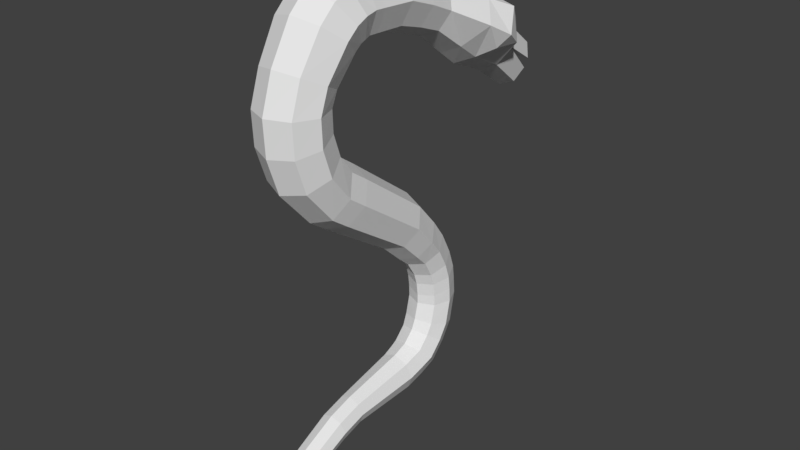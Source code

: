 # Source: DragonFlyCilindro.blend  (saved by Blender 2.78.0; exported with 4.5.12 LTS)
import bpy
from mathutils import Matrix  # noqa: F401  (used for matrix-valued properties, if any)

bpy.ops.wm.read_factory_settings(use_empty=True)
scene = bpy.context.scene
scene.name = 'Scene'

# ---- collections
col_collection_1 = bpy.data.collections.new('Collection 1'); scene.collection.children.link(col_collection_1)

# ---- world
world_world = bpy.data.worlds.new('World'); scene.world = world_world
world_world.color = (0.05088, 0.05088, 0.05088)
world_world.use_sun_shadow = False
world_world.sun_shadow_jitter_overblur = 0.0
world_world.cycles.sampling_method = 'MANUAL'

# ---- meshes
me_cube_001 = bpy.data.meshes.new('Cube.001')
me_cube_001.from_pydata([(0.0, 1.684, 0.7849), (0.0, 0.6083, -0.2882), (0.0, -0.06786, 0.2149), (0.1817, 0.565, -0.3497), (0.198, -0.1151, 0.1478), (0.257, 0.4604, -0.4983), (0.28, -0.229, -0.01409), (0.1817, 0.3558, -0.6469), (0.198, -0.3429, -0.176), (0.0, 0.3125, -0.7085), (0.0, -0.3901, -0.2431), (0.0, 0.8226, -0.5328), (0.1685, 0.7768, -0.5855), (0.2382, 0.6662, -0.7126), (0.1685, 0.5556, -0.8397), (0.0, 0.5098, -0.8923), (0.0, 0.9704, -0.7318), (0.1524, 0.9203, -0.7702), (0.2156, 0.7992, -0.8628), (0.1524, 0.6782, -0.9554), (0.0, 0.628, -0.9938), (0.0, 1.086, -0.9502), (0.1461, 1.032, -0.978), (0.2067, 0.9023, -1.045), (0.1461, 0.7725, -1.112), (0.0, 0.7187, -1.14), (0.0, 1.15, -1.137), (0.1461, 1.092, -1.152), (0.2067, 0.9503, -1.189), (0.1461, 0.8089, -1.226), (0.0, 0.7503, -1.241), (0.0, 1.166, -1.26), (0.1461, 1.107, -1.276), (0.2067, 0.9658, -1.312), (0.1461, 0.8243, -1.349), (0.0, 0.7658, -1.364), (0.0, 1.179, -1.432), (0.1461, 1.119, -1.435), (0.2067, 0.9728, -1.441), (0.1461, 0.8268, -1.448), (0.0, 0.7663, -1.45), (0.0, 1.12, -1.73), (0.1461, 1.063, -1.712), (0.2067, 0.9234, -1.667), (0.1461, 0.7841, -1.623), (0.0, 0.7264, -1.605), (0.0, 1.011, -1.921), (0.1401, 0.9639, -1.888), (0.1981, 0.849, -1.808), (0.1401, 0.7342, -1.727), (0.0, 0.6866, -1.694), (0.0, 0.8693, -2.073), (0.1401, 0.8275, -2.033), (0.1981, 0.7266, -1.936), (0.1401, 0.6256, -1.839), (0.0, 0.5838, -1.798), (0.0, 0.7, -2.151), (0.1323, 0.675, -2.102), (0.187, 0.6148, -1.984), (0.1323, 0.5545, -1.866), (0.0, 0.5295, -1.818), (0.0, 0.4915, -2.208), (0.1272, 0.485, -2.156), (0.1799, 0.4693, -2.03), (0.1272, 0.4537, -1.904), (0.0, 0.4472, -1.851), (0.0, -0.1323, -2.243), (0.09681, -0.1372, -2.203), (0.1369, -0.1492, -2.107), (0.09681, -0.1611, -2.011), (0.0, -0.1661, -1.971), (0.0, -0.3472, -2.309), (0.09681, -0.355, -2.269), (0.1369, -0.3738, -2.174), (0.09681, -0.3926, -2.079), (0.0, -0.4004, -2.04), (0.0, -0.6436, -2.447), (0.09023, -0.6637, -2.415), (0.1276, -0.712, -2.339), (0.09023, -0.7604, -2.263), (0.0, -0.7804, -2.231), (0.0, -0.239, 0.3354), (0.198, -0.2862, 0.2683), (0.28, -0.4002, 0.1064), (0.198, -0.5141, -0.05556), (0.0, -0.5613, -0.1226), (0.0, -0.3434, 0.4831), (0.2072, -0.4203, 0.445), (0.293, -0.6059, 0.353), (0.2072, -0.7916, 0.2609), (0.0, -0.8685, 0.2228), (0.0, -0.4046, 0.6682), (0.2072, -0.4886, 0.6507), (0.293, -0.6915, 0.6084), (0.2072, -0.8943, 0.5661), (0.0, -0.9783, 0.5486), (0.0, -0.4081, 0.8445), (0.2072, -0.4938, 0.8479), (0.293, -0.7009, 0.8561), (0.2072, -0.9079, 0.8643), (0.0, -0.9937, 0.8677), (0.0, -0.36, 0.94), (0.2072, -0.4367, 0.9785), (0.293, -0.6219, 1.071), (0.2072, -0.8071, 1.164), (0.0, -0.8838, 1.203), (0.0, -0.1777, 1.158), (0.2249, -0.2513, 1.215), (0.318, -0.4291, 1.353), (0.2249, -0.6069, 1.49), (0.0, -0.6806, 1.547), (0.0, -0.1323, 1.19), (0.2262, -0.1886, 1.265), (0.3199, -0.3246, 1.445), (0.2262, -0.4606, 1.626), (0.0, -0.517, 1.701), (0.0, -0.1045, 1.196), (0.2246, -0.1384, 1.283), (0.3176, -0.2203, 1.492), (0.2246, -0.3021, 1.701), (0.0, -0.336, 1.787), (0.0, -0.07402, 1.207), (0.2124, -0.08163, 1.295), (0.3004, -0.1, 1.506), (0.2124, -0.1184, 1.718), (0.0, -0.126, 1.805), (0.0, -0.07402, 1.207), (0.2124, -0.08163, 1.295), (0.3004, -0.1, 1.506), (0.2124, -0.1184, 1.718), (0.0, -0.126, 1.805), (0.0, 0.008052, 1.205), (0.2084, 0.007437, 1.291), (0.2948, 0.005953, 1.499), (0.2084, 0.004468, 1.708), (0.0, 0.003853, 1.794), (0.0, 0.2821, 1.196), (0.2021, 0.2954, 1.278), (0.2858, 0.3276, 1.478), (0.2021, 0.3598, 1.677), (0.0, 0.3731, 1.76), (0.0, 0.5157, 1.132), (0.1872, 0.5424, 1.205), (0.2647, 0.6068, 1.381), (0.1872, 0.6712, 1.557), (0.0, 0.6979, 1.629), (0.0, 0.7584, 1.05), (0.1753, 0.7865, 1.117), (0.2479, 0.8544, 1.278), (0.1753, 0.9223, 1.44), (0.0, 0.9504, 1.507), (0.0, 2.073, 0.5667), (0.0, 1.228, 0.6945), (0.1924, 1.268, 0.7823), (0.4672, 1.381, 0.9989), (0.4162, 1.477, 1.211), (0.0, 1.517, 1.299), (0.0, 1.565, 0.5563), (0.1822, 1.6, 0.6232), (0.2577, 1.684, 0.7849), (0.1822, 1.768, 0.9465), (0.0, 1.803, 1.013), (0.1888, 2.073, 0.5667), (0.1335, 2.135, 0.6852), (0.0, 2.16, 0.7343), (0.0, 1.913, 0.3207), (0.0, 2.005, 0.4973), (0.1408, 1.94, 0.3725), (0.1991, 2.005, 0.4973), (0.1855, 1.073, 0.9175), (0.0, 1.038, 0.8381), (0.4033, 1.175, 1.114), (0.3165, 1.259, 1.305), (0.0, 1.278, 1.38), (0.1864, 1.462, 0.6893), (0.0, 1.425, 0.6137), (0.4016, 1.567, 0.8765), (0.3174, 1.657, 1.059), (0.0, 1.677, 1.13), (0.3651, 1.326, 0.8786), (0.0, -0.9507, -2.92), (0.0, -0.7753, -2.554), (0.09023, -0.8096, -2.539), (0.1276, -0.8925, -2.503), (0.09023, -0.9754, -2.468), (0.0, -1.01, -2.453), (0.0, -0.7639, -2.724), (0.1038, -0.8167, -2.719), (0.1568, -0.9441, -2.707), (0.1038, -1.071, -2.694), (0.0, -1.124, -2.689), (0.0, -0.8614, -2.929), (0.08122, -0.8876, -2.926), (0.1075, -0.9507, -2.92), (0.08122, -1.014, -2.914), (0.0, -1.04, -2.911)], [], [(1, 2, 4, 3), (3, 5, 13, 12), (6, 4, 82, 83), (3, 4, 6, 5), (1, 3, 12, 11), (5, 6, 8, 7), (7, 8, 10, 9), (7, 9, 15, 14), (10, 8, 84, 85), (5, 7, 14, 13), (8, 6, 83, 84), (4, 2, 81, 82), (11, 12, 17, 16), (12, 13, 18, 17), (13, 14, 19, 18), (14, 15, 20, 19), (18, 19, 24, 23), (19, 20, 25, 24), (16, 17, 22, 21), (17, 18, 23, 22), (21, 22, 27, 26), (22, 23, 28, 27), (23, 24, 29, 28), (24, 25, 30, 29), (26, 27, 32, 31), (27, 28, 33, 32), (28, 29, 34, 33), (29, 30, 35, 34), (31, 32, 37, 36), (32, 33, 38, 37), (33, 34, 39, 38), (34, 35, 40, 39), (39, 40, 45, 44), (36, 37, 42, 41), (37, 38, 43, 42), (38, 39, 44, 43), (41, 42, 47, 46), (42, 43, 48, 47), (43, 44, 49, 48), (44, 45, 50, 49), (46, 47, 52, 51), (47, 48, 53, 52), (48, 49, 54, 53), (49, 50, 55, 54), (52, 53, 58, 57), (53, 54, 59, 58), (54, 55, 60, 59), (51, 52, 57, 56), (56, 57, 62, 61), (57, 58, 63, 62), (58, 59, 64, 63), (59, 60, 65, 64), (61, 62, 67, 66), (62, 63, 68, 67), (63, 64, 69, 68), (64, 65, 70, 69), (66, 67, 72, 71), (67, 68, 73, 72), (68, 69, 74, 73), (69, 70, 75, 74), (73, 74, 79, 78), (74, 75, 80, 79), (71, 72, 77, 76), (72, 73, 78, 77), (79, 80, 185, 184), (76, 77, 182, 181), (77, 78, 183, 182), (78, 79, 184, 183), (82, 81, 86, 87), (83, 82, 87, 88), (84, 83, 88, 89), (85, 84, 89, 90), (87, 86, 91, 92), (88, 87, 92, 93), (89, 88, 93, 94), (90, 89, 94, 95), (95, 94, 99, 100), (92, 91, 96, 97), (93, 92, 97, 98), (94, 93, 98, 99), (97, 96, 101, 102), (98, 97, 102, 103), (99, 98, 103, 104), (100, 99, 104, 105), (102, 101, 106, 107), (103, 102, 107, 108), (104, 103, 108, 109), (105, 104, 109, 110), (108, 107, 112, 113), (109, 108, 113, 114), (110, 109, 114, 115), (107, 106, 111, 112), (112, 111, 116, 117), (113, 112, 117, 118), (114, 113, 118, 119), (115, 114, 119, 120), (117, 116, 121, 122), (118, 117, 122, 123), (119, 118, 123, 124), (120, 119, 124, 125), (122, 121, 126, 127), (123, 122, 127, 128), (124, 123, 128, 129), (125, 124, 129, 130), (129, 128, 133, 134), (130, 129, 134, 135), (127, 126, 131, 132), (128, 127, 132, 133), (132, 131, 136, 137), (133, 132, 137, 138), (134, 133, 138, 139), (135, 134, 139, 140), (137, 136, 141, 142), (138, 137, 142, 143), (139, 138, 143, 144), (140, 139, 144, 145), (142, 141, 146, 147), (143, 142, 147, 148), (144, 143, 148, 149), (145, 144, 149, 150), (169, 170, 152, 153), (171, 169, 153, 179), (172, 171, 154, 155), (173, 172, 156), (174, 175, 157, 158), (176, 174, 158, 159), (177, 176, 159, 160), (178, 177, 160, 161), (0, 159, 168, 166), (159, 0, 151, 162), (158, 157, 165, 167), (151, 163, 162), (151, 164, 163), (161, 160, 163, 164), (160, 159, 162, 163), (166, 167, 165), (166, 168, 167), (159, 158, 167, 168), (150, 149, 172, 173), (149, 148, 171, 172), (148, 147, 169, 171), (147, 146, 170, 169), (156, 177, 178), (155, 154, 176, 177), (154, 179, 176), (153, 152, 175, 174), (181, 182, 187, 186), (156, 172, 155), (177, 156, 155), (176, 179, 153, 174), (179, 154, 171), (182, 183, 188, 187), (183, 184, 189, 188), (184, 185, 190, 189), (186, 187, 192, 191), (187, 188, 193, 192), (188, 189, 194, 193), (189, 190, 195, 194), (180, 191, 192), (180, 192, 193), (180, 193, 194), (180, 194, 195)])
me_cube_001.use_remesh_preserve_volume = False
me_cube_001.use_remesh_preserve_attributes = False
me_cube_001.use_mirror_vertex_groups = False
me_cube_001.update()

# ---- objects
ob_cube = bpy.data.objects.new('Cube', me_cube_001)

# ---- transforms, parenting, visibility, modifiers, constraints
ob_cube.location = (0.0, 0.0, 0.0)
ob_cube.lineart.crease_threshold = 0.0
_m = ob_cube.modifiers.new('Mirror', 'MIRROR')
_m.use_clip = True

# ---- collection membership
col_collection_1.objects.link(ob_cube)

# ---- scene / render settings (as saved in the file)
scene.frame_start = 1; scene.frame_end = 250; scene.frame_set(0)
scene.render.engine = 'CYCLES'
scene.render.resolution_percentage = 50
scene.render.dither_intensity = 0.0
scene.cycles.use_denoising = False
scene.cycles.samples = 128
scene.cycles.sampling_pattern = 'TABULATED_SOBOL'
scene.cycles.light_sampling_threshold = 0.0
scene.cycles.use_adaptive_sampling = False
scene.cycles.use_light_tree = False
scene.cycles.blur_glossy = 0.0
scene.cycles.sample_clamp_indirect = 0.0
scene.view_settings.view_transform = 'Standard'
bpy.context.view_layer.update()

# ---- added for rendering (the .blend has no active camera and no usable light): camera, sun
cam_auto = bpy.data.cameras.new('AutoCamera')
cam_auto.lens = 50.0
cam_auto.sensor_width = 36.0
cam_auto.clip_end = 1000.0
ob_auto_camera = bpy.data.objects.new('AutoCamera', cam_auto)
scene.collection.objects.link(ob_auto_camera)
ob_auto_camera.location = (5.40045, -5.96261, 3.75875)
ob_auto_camera.rotation_euler = (1.09748, -7.21219e-08, 0.694738)
scene.camera = ob_auto_camera
light_auto_sun = bpy.data.lights.new('AutoSun', 'SUN')
light_auto_sun.energy = 3.0
light_auto_sun.angle = 0.0523599
ob_auto_sun = bpy.data.objects.new('AutoSun', light_auto_sun)
scene.collection.objects.link(ob_auto_sun)
ob_auto_sun.rotation_euler = (0.872665, 0.174533, 0.523599)
bpy.context.view_layer.update()
